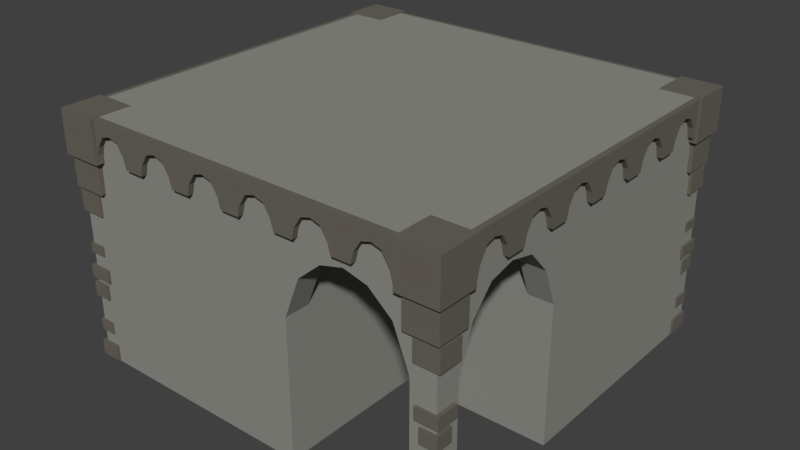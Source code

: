 # Source: inwards_door_base.blend  (saved by Blender 2.78.0; exported with 4.5.12 LTS)
import bpy
from mathutils import Matrix  # noqa: F401  (used for matrix-valued properties, if any)

bpy.ops.wm.read_factory_settings(use_empty=True)
scene = bpy.context.scene
scene.name = 'Scene'

# ---- collections
col_collection_1 = bpy.data.collections.new('Collection 1'); scene.collection.children.link(col_collection_1)

# ---- materials (node trees are filled in below, after node groups)
mat_material_002 = bpy.data.materials.new('Material.002')
mat_material_002.alpha_threshold = 0.0
mat_material_002.use_transparent_shadow = False
mat_material_002.diffuse_color = (0.1473, 0.1352, 0.1118, 1.0)
mat_material_002.roughness = 0.5
mat_material = bpy.data.materials.new('Material')
mat_material.alpha_threshold = 0.0
mat_material.use_transparent_shadow = False
mat_material.diffuse_color = (0.2774, 0.2756, 0.2491, 1.0)
mat_material.roughness = 0.5
mat_material.line_color = (0.0, 0.0, 0.0, 1.0)

# ---- material node trees

# ---- world
world_world = bpy.data.worlds.new('World'); scene.world = world_world
world_world.color = (0.05088, 0.05088, 0.05088)
world_world.use_sun_shadow = False
world_world.sun_shadow_jitter_overblur = 0.0
world_world.cycles.sampling_method = 'MANUAL'

# ---- meshes
me_cube_007 = bpy.data.meshes.new('Cube.007')
me_cube_007.from_pydata([(12.37, -16.94, -2.215), (12.37, -16.94, 1.179), (12.37, -13.71, -2.215), (12.37, -13.71, 1.179), (15.6, -16.94, -2.215), (15.6, -16.94, 1.179), (15.6, -13.71, -2.215), (15.6, -13.71, 1.179), (12.37, 12.13, -2.215), (12.37, 12.13, 1.179), (12.37, 15.35, -2.215), (12.37, 15.35, 1.179), (15.6, 12.13, -2.215), (15.6, 12.13, 1.179), (15.6, 15.35, -2.215), (15.6, 15.35, 1.179), (-16.69, 12.13, -2.215), (-16.69, 12.13, 1.179), (-16.69, 15.35, -2.215), (-16.69, 15.35, 1.179), (-13.47, 12.13, -2.215), (-13.47, 12.13, 1.179), (-13.47, 15.35, -2.215), (-13.47, 15.35, 1.179), (-16.69, -16.98, -2.215), (-16.69, -16.98, 1.179), (-16.69, -13.76, -2.215), (-16.69, -13.76, 1.179), (-13.47, -16.98, -2.215), (-13.47, -16.98, 1.179), (-13.47, -13.76, -2.215), (-13.47, -13.76, 1.179), (12.73, -16.65, -4.656), (12.73, -16.65, -2.362), (12.73, -14.0, -4.656), (12.73, -14.0, -2.362), (15.38, -16.65, -4.656), (15.38, -16.65, -2.362), (15.38, -14.0, -4.656), (15.38, -14.0, -2.362), (13.35, -16.46, -6.569), (13.35, -16.46, -4.931), (13.35, -14.49, -6.569), (13.35, -14.49, -4.931), (15.32, -16.46, -6.569), (15.32, -16.46, -4.931), (15.32, -14.49, -6.569), (15.32, -14.49, -4.931), (13.84, -16.48, -11.94), (13.84, -16.48, -10.79), (13.84, -15.1, -11.94), (13.84, -15.1, -10.79), (15.22, -16.48, -11.94), (15.22, -16.48, -10.79), (15.22, -15.1, -11.94), (15.22, -15.1, -10.79), (13.49, -16.5, -10.4), (13.49, -16.5, -9.431), (13.49, -14.7, -10.4), (13.49, -14.7, -9.431), (15.29, -16.5, -10.4), (15.29, -16.5, -9.431), (15.29, -14.7, -10.4), (15.29, -14.7, -9.431), (13.61, -16.5, -18.52), (13.61, -16.5, -17.33), (13.61, -14.7, -18.52), (13.61, -14.7, -17.33), (15.25, -16.5, -18.52), (15.25, -16.5, -17.33), (15.25, -14.7, -18.52), (15.25, -14.7, -17.33), (13.82, -16.4, -15.79), (13.82, -16.4, -15.01), (13.82, -15.01, -15.79), (13.82, -15.01, -15.01), (15.17, -16.4, -15.79), (15.17, -16.4, -15.01), (15.17, -15.01, -15.79), (15.17, -15.01, -15.01), (-13.83, 15.22, -4.656), (-13.83, 15.22, -2.362), (-13.83, 12.57, -4.656), (-13.83, 12.57, -2.362), (-16.47, 15.22, -4.656), (-16.47, 15.22, -2.362), (-16.47, 12.57, -4.656), (-16.47, 12.57, -2.362), (-14.45, 15.03, -6.569), (-14.45, 15.03, -4.931), (-14.45, 13.06, -6.569), (-14.45, 13.06, -4.931), (-16.41, 15.03, -6.569), (-16.41, 15.03, -4.931), (-16.41, 13.06, -6.569), (-16.41, 13.06, -4.931), (-14.94, 15.05, -11.94), (-14.94, 15.05, -10.79), (-14.94, 13.67, -11.94), (-14.94, 13.67, -10.79), (-16.32, 15.05, -11.94), (-16.32, 15.05, -10.79), (-16.32, 13.67, -11.94), (-16.32, 13.67, -10.79), (-14.58, 15.07, -10.4), (-14.58, 15.07, -9.431), (-14.58, 13.27, -10.4), (-14.58, 13.27, -9.431), (-16.39, 15.07, -10.4), (-16.39, 15.07, -9.431), (-16.39, 13.27, -10.4), (-16.39, 13.27, -9.431), (-14.71, 15.07, -18.52), (-14.71, 15.07, -17.33), (-14.71, 13.27, -18.52), (-14.71, 13.27, -17.33), (-16.31, 15.07, -18.52), (-16.31, 15.07, -17.33), (-16.31, 13.27, -18.52), (-16.31, 13.27, -17.33), (-14.92, 14.97, -15.79), (-14.92, 14.97, -15.01), (-14.92, 13.58, -15.79), (-14.92, 13.58, -15.01), (-16.24, 14.97, -15.79), (-16.24, 14.97, -15.01), (-16.24, 13.58, -15.79), (-16.24, 13.58, -15.01), (-13.83, -16.68, -4.656), (-13.83, -16.68, -2.362), (-13.83, -14.03, -4.656), (-13.83, -14.03, -2.362), (-16.47, -16.68, -4.656), (-16.47, -16.68, -2.362), (-16.47, -14.03, -4.656), (-16.47, -14.03, -2.362), (-14.45, -16.49, -6.569), (-14.45, -16.49, -4.931), (-14.45, -14.53, -6.569), (-14.45, -14.53, -4.931), (-16.41, -16.49, -6.569), (-16.41, -16.49, -4.931), (-16.41, -14.53, -6.569), (-16.41, -14.53, -4.931), (-14.94, -16.51, -13.45), (-14.94, -16.51, -12.3), (-14.94, -15.13, -13.45), (-14.94, -15.13, -12.3), (-16.32, -16.51, -13.45), (-16.32, -16.51, -12.3), (-16.32, -15.13, -13.45), (-16.32, -15.13, -12.3), (-14.58, -16.54, -11.91), (-14.58, -16.54, -10.94), (-14.58, -14.73, -11.91), (-14.58, -14.73, -10.94), (-16.39, -16.54, -11.91), (-16.39, -16.54, -10.94), (-16.39, -14.73, -11.91), (-16.39, -14.73, -10.94), (-14.71, -16.54, -18.52), (-14.71, -16.54, -17.33), (-14.71, -14.73, -18.52), (-14.71, -14.73, -17.33), (-16.31, -16.54, -18.52), (-16.31, -16.54, -17.33), (-16.31, -14.73, -18.52), (-16.31, -14.73, -17.33), (-14.92, -16.43, -9.885), (-14.92, -16.43, -9.109), (-14.92, -15.04, -9.885), (-14.92, -15.04, -9.109), (-16.24, -16.43, -9.885), (-16.24, -16.43, -9.109), (-16.24, -15.04, -9.885), (-16.24, -15.04, -9.109), (-15.0, -16.43, -16.41), (-15.0, -16.43, -15.48), (-15.0, -15.01, -16.41), (-15.0, -15.01, -15.48), (-16.26, -16.43, -16.41), (-16.26, -16.43, -15.48), (-16.26, -15.01, -16.41), (-16.26, -15.01, -15.48), (12.66, 15.11, -4.656), (12.66, 15.11, -2.362), (12.66, 12.46, -4.656), (12.66, 12.46, -2.362), (15.31, 15.11, -4.656), (15.31, 15.11, -2.362), (15.31, 12.46, -4.656), (15.31, 12.46, -2.362), (13.28, 14.92, -6.569), (13.28, 14.92, -4.931), (13.28, 12.95, -6.569), (13.28, 12.95, -4.931), (15.25, 14.92, -6.569), (15.25, 14.92, -4.931), (15.25, 12.95, -6.569), (15.25, 12.95, -4.931), (13.78, 14.93, -13.45), (13.78, 14.93, -12.3), (13.78, 13.56, -13.45), (13.78, 13.56, -12.3), (15.15, 14.93, -13.45), (15.15, 14.93, -12.3), (15.15, 13.56, -13.45), (15.15, 13.56, -12.3), (13.42, 14.96, -11.91), (13.42, 14.96, -10.94), (13.42, 13.15, -11.91), (13.42, 13.15, -10.94), (15.22, 14.96, -11.91), (15.22, 14.96, -10.94), (15.22, 13.15, -11.91), (15.22, 13.15, -10.94), (13.54, 14.96, -18.52), (13.54, 14.96, -17.33), (13.54, 13.15, -18.52), (13.54, 13.15, -17.33), (15.15, 14.96, -18.52), (15.15, 14.96, -17.33), (15.15, 13.15, -18.52), (15.15, 13.15, -17.33), (13.75, 14.86, -9.885), (13.75, 14.86, -9.109), (13.75, 13.46, -9.885), (13.75, 13.46, -9.109), (15.08, 14.86, -9.885), (15.08, 14.86, -9.109), (15.08, 13.46, -9.885), (15.08, 13.46, -9.109), (13.84, 14.85, -16.41), (13.84, 14.85, -15.48), (13.84, 13.43, -16.41), (13.84, 13.43, -15.48), (15.1, 14.85, -16.41), (15.1, 14.85, -15.48), (15.1, 13.43, -16.41), (15.1, 13.43, -15.48)], [], [(0, 1, 3, 2), (2, 3, 7, 6), (6, 7, 5, 4), (4, 5, 1, 0), (2, 6, 4, 0), (7, 3, 1, 5), (8, 9, 11, 10), (10, 11, 15, 14), (14, 15, 13, 12), (12, 13, 9, 8), (10, 14, 12, 8), (15, 11, 9, 13), (16, 17, 19, 18), (18, 19, 23, 22), (22, 23, 21, 20), (20, 21, 17, 16), (18, 22, 20, 16), (23, 19, 17, 21), (24, 25, 27, 26), (26, 27, 31, 30), (30, 31, 29, 28), (28, 29, 25, 24), (26, 30, 28, 24), (31, 27, 25, 29), (32, 33, 35, 34), (34, 35, 39, 38), (38, 39, 37, 36), (36, 37, 33, 32), (34, 38, 36, 32), (39, 35, 33, 37), (40, 41, 43, 42), (42, 43, 47, 46), (46, 47, 45, 44), (44, 45, 41, 40), (42, 46, 44, 40), (47, 43, 41, 45), (48, 49, 51, 50), (50, 51, 55, 54), (54, 55, 53, 52), (52, 53, 49, 48), (50, 54, 52, 48), (55, 51, 49, 53), (56, 57, 59, 58), (58, 59, 63, 62), (62, 63, 61, 60), (60, 61, 57, 56), (58, 62, 60, 56), (63, 59, 57, 61), (64, 65, 67, 66), (66, 67, 71, 70), (70, 71, 69, 68), (68, 69, 65, 64), (66, 70, 68, 64), (71, 67, 65, 69), (72, 73, 75, 74), (74, 75, 79, 78), (78, 79, 77, 76), (76, 77, 73, 72), (74, 78, 76, 72), (79, 75, 73, 77), (80, 81, 83, 82), (82, 83, 87, 86), (86, 87, 85, 84), (84, 85, 81, 80), (82, 86, 84, 80), (87, 83, 81, 85), (88, 89, 91, 90), (90, 91, 95, 94), (94, 95, 93, 92), (92, 93, 89, 88), (90, 94, 92, 88), (95, 91, 89, 93), (96, 97, 99, 98), (98, 99, 103, 102), (102, 103, 101, 100), (100, 101, 97, 96), (98, 102, 100, 96), (103, 99, 97, 101), (104, 105, 107, 106), (106, 107, 111, 110), (110, 111, 109, 108), (108, 109, 105, 104), (106, 110, 108, 104), (111, 107, 105, 109), (112, 113, 115, 114), (114, 115, 119, 118), (118, 119, 117, 116), (116, 117, 113, 112), (114, 118, 116, 112), (119, 115, 113, 117), (120, 121, 123, 122), (122, 123, 127, 126), (126, 127, 125, 124), (124, 125, 121, 120), (122, 126, 124, 120), (127, 123, 121, 125), (128, 130, 131, 129), (130, 134, 135, 131), (134, 132, 133, 135), (132, 128, 129, 133), (130, 128, 132, 134), (135, 133, 129, 131), (136, 138, 139, 137), (138, 142, 143, 139), (142, 140, 141, 143), (140, 136, 137, 141), (138, 136, 140, 142), (143, 141, 137, 139), (144, 146, 147, 145), (146, 150, 151, 147), (150, 148, 149, 151), (148, 144, 145, 149), (146, 144, 148, 150), (151, 149, 145, 147), (152, 154, 155, 153), (154, 158, 159, 155), (158, 156, 157, 159), (156, 152, 153, 157), (154, 152, 156, 158), (159, 157, 153, 155), (160, 162, 163, 161), (162, 166, 167, 163), (166, 164, 165, 167), (164, 160, 161, 165), (162, 160, 164, 166), (167, 165, 161, 163), (168, 170, 171, 169), (170, 174, 175, 171), (174, 172, 173, 175), (172, 168, 169, 173), (170, 168, 172, 174), (175, 173, 169, 171), (176, 178, 179, 177), (178, 182, 183, 179), (182, 180, 181, 183), (180, 176, 177, 181), (178, 176, 180, 182), (183, 181, 177, 179), (184, 186, 187, 185), (186, 190, 191, 187), (190, 188, 189, 191), (188, 184, 185, 189), (186, 184, 188, 190), (191, 189, 185, 187), (192, 194, 195, 193), (194, 198, 199, 195), (198, 196, 197, 199), (196, 192, 193, 197), (194, 192, 196, 198), (199, 197, 193, 195), (200, 202, 203, 201), (202, 206, 207, 203), (206, 204, 205, 207), (204, 200, 201, 205), (202, 200, 204, 206), (207, 205, 201, 203), (208, 210, 211, 209), (210, 214, 215, 211), (214, 212, 213, 215), (212, 208, 209, 213), (210, 208, 212, 214), (215, 213, 209, 211), (216, 218, 219, 217), (218, 222, 223, 219), (222, 220, 221, 223), (220, 216, 217, 221), (218, 216, 220, 222), (223, 221, 217, 219), (224, 226, 227, 225), (226, 230, 231, 227), (230, 228, 229, 231), (228, 224, 225, 229), (226, 224, 228, 230), (231, 229, 225, 227), (232, 234, 235, 233), (234, 238, 239, 235), (238, 236, 237, 239), (236, 232, 233, 237), (234, 232, 236, 238), (239, 237, 233, 235)])
me_cube_007.materials.append(mat_material_002)
me_cube_007.use_remesh_preserve_volume = False
me_cube_007.use_remesh_preserve_attributes = False
me_cube_007.use_mirror_vertex_groups = False
me_cube_007.update()
me_cube_006 = bpy.data.meshes.new('Cube.006')
me_cube_006.from_pydata([(1.61, -0.3221, 0.5563), (1.61, -0.3221, 0.6563), (1.656, -0.3221, 0.5563), (1.656, -0.3221, 0.6563), (1.61, -0.4026, 0.5321), (1.61, -0.4861, 0.3464), (1.61, 0.004608, 0.3464), (1.656, -0.4861, 0.3464), (1.656, -0.4026, 0.5321), (1.61, 0.08806, 0.5321), (1.61, -0.4625, 0.4393), (1.656, -0.4625, 0.4393), (1.656, -0.3231, 0.6563), (1.656, -0.3231, 0.5563), (1.61, -0.3231, 0.6563), (1.61, -0.3231, 0.5563), (1.656, 0.1686, 0.6563), (1.656, -1.304, 0.5563), (1.61, -0.1591, 0.3464), (1.61, -0.2426, 0.5321), (1.61, -1.304, 0.5563), (1.656, 0.1686, 0.5563), (1.656, -0.2426, 0.5321), (1.656, -0.1591, 0.3464), (1.61, 0.1686, 0.6563), (1.61, 0.1686, 0.5563), (1.61, -0.1827, 0.4393), (1.656, -0.1827, 0.4393), (1.656, -1.304, 0.6563), (1.656, 0.004608, 0.3464), (1.656, 0.08806, 0.5321), (1.61, -1.304, 0.6563), (1.61, 0.02817, 0.4393), (1.656, 0.02817, 0.4393), (1.656, 0.1676, 0.6563), (1.656, 0.1676, 0.5563), (1.61, 0.1676, 0.6563), (1.61, 0.1676, 0.5563), (1.61, 0.3316, 0.3464), (1.61, 0.2482, 0.5321), (1.656, 0.2482, 0.5321), (1.656, 0.3316, 0.3464), (1.61, 0.308, 0.4393), (1.656, 0.308, 0.4393), (1.61, -1.384, 0.5321), (1.61, -1.468, 0.3464), (1.61, -1.55, 0.3464), (1.61, -1.55, 0.6563), (1.61, -0.977, 0.3464), (1.656, -1.55, 0.3464), (1.656, -1.468, 0.3464), (1.656, -1.384, 0.5321), (1.656, -1.55, 0.6563), (1.61, -0.8935, 0.5321), (1.61, -1.444, 0.4393), (1.656, -1.444, 0.4393), (1.656, -1.305, 0.6563), (1.656, -1.305, 0.5563), (1.61, -1.305, 0.6563), (1.61, -1.305, 0.5563), (1.656, -0.813, 0.6563), (1.61, -1.141, 0.3464), (1.61, -1.224, 0.5321), (1.656, -0.813, 0.5563), (1.656, -1.224, 0.5321), (1.656, -1.141, 0.3464), (1.61, -0.813, 0.6563), (1.61, -0.813, 0.5563), (1.61, -1.164, 0.4393), (1.656, -1.164, 0.4393), (1.656, -0.977, 0.3464), (1.656, -0.8935, 0.5321), (1.61, -0.9534, 0.4393), (1.656, -0.9534, 0.4393), (1.656, -0.814, 0.6563), (1.656, -0.814, 0.5563), (1.61, -0.814, 0.6563), (1.61, -0.814, 0.5563), (1.61, -0.65, 0.3464), (1.61, -0.7334, 0.5321), (1.656, -0.7334, 0.5321), (1.656, -0.65, 0.3464), (1.61, -0.6736, 0.4393), (1.656, -0.6736, 0.4393), (1.61, 1.395, 0.3464), (1.61, 1.395, 0.6563), (1.656, 1.395, 0.3464), (1.656, 1.395, 0.6563), (1.656, 0.6594, 0.5563), (1.61, 0.6594, 0.5563), (1.656, 0.6594, 0.6563), (1.61, 0.6594, 0.6563), (1.61, 0.5789, 0.5321), (1.61, 0.4954, 0.3464), (1.61, 0.9861, 0.3464), (1.656, 0.4954, 0.3464), (1.656, 0.5789, 0.5321), (1.61, 1.07, 0.5321), (1.61, 0.519, 0.4393), (1.656, 0.519, 0.4393), (1.656, 0.6584, 0.6563), (1.656, 0.6584, 0.5563), (1.61, 0.6584, 0.6563), (1.61, 0.6584, 0.5563), (1.656, 1.15, 0.6563), (1.61, 0.8224, 0.3464), (1.61, 0.739, 0.5321), (1.656, 1.15, 0.5563), (1.656, 0.739, 0.5321), (1.656, 0.8224, 0.3464), (1.61, 1.15, 0.6563), (1.61, 1.15, 0.5563), (1.61, 0.7989, 0.4393), (1.656, 0.7989, 0.4393), (1.656, 0.9861, 0.3464), (1.656, 1.07, 0.5321), (1.61, 1.01, 0.4393), (1.656, 1.01, 0.4393), (1.656, 1.149, 0.6563), (1.656, 1.149, 0.5563), (1.61, 1.149, 0.6563), (1.61, 1.149, 0.5563), (1.61, 1.313, 0.3464), (1.61, 1.23, 0.5321), (1.656, 1.23, 0.5321), (1.656, 1.313, 0.3464), (1.61, 1.29, 0.4393), (1.656, 1.29, 0.4393), (0.1912, 1.581, 0.5563), (0.1912, 1.581, 0.6563), (0.1912, 1.634, 0.5563), (0.1912, 1.634, 0.6563), (0.2704, 1.581, 0.5321), (0.3524, 1.581, 0.3464), (-0.13, 1.581, 0.3464), (0.3524, 1.634, 0.3464), (0.2704, 1.634, 0.5321), (-0.212, 1.581, 0.5321), (0.3293, 1.581, 0.4393), (0.3293, 1.634, 0.4393), (0.1922, 1.634, 0.6563), (0.1922, 1.634, 0.5563), (0.1922, 1.581, 0.6563), (0.1922, 1.581, 0.5563), (-0.2913, 1.634, 0.6563), (1.156, 1.634, 0.5563), (0.03095, 1.581, 0.3464), (0.113, 1.581, 0.5321), (1.156, 1.581, 0.5563), (-0.2913, 1.634, 0.5563), (0.113, 1.634, 0.5321), (0.03095, 1.634, 0.3464), (-0.2913, 1.581, 0.6563), (-0.2913, 1.581, 0.5563), (0.05411, 1.581, 0.4393), (0.05411, 1.634, 0.4393), (1.156, 1.634, 0.6563), (-0.13, 1.634, 0.3464), (-0.212, 1.634, 0.5321), (1.156, 1.581, 0.6563), (-0.1532, 1.581, 0.4393), (-0.1532, 1.634, 0.4393), (-0.2902, 1.634, 0.6563), (-0.2902, 1.634, 0.5563), (-0.2902, 1.581, 0.6563), (-0.2902, 1.581, 0.5563), (-0.4515, 1.581, 0.3464), (-0.3694, 1.581, 0.5321), (-0.3694, 1.634, 0.5321), (-0.4515, 1.634, 0.3464), (-0.4283, 1.581, 0.4393), (-0.4283, 1.634, 0.4393), (1.235, 1.581, 0.5321), (1.317, 1.581, 0.3464), (1.398, 1.581, 0.3464), (1.398, 1.581, 0.6563), (0.835, 1.581, 0.3464), (1.398, 1.634, 0.3464), (1.317, 1.634, 0.3464), (1.235, 1.634, 0.5321), (1.398, 1.634, 0.6563), (0.753, 1.581, 0.5321), (1.294, 1.581, 0.4393), (1.294, 1.634, 0.4393), (1.157, 1.634, 0.6563), (1.157, 1.634, 0.5563), (1.157, 1.581, 0.6563), (1.157, 1.581, 0.5563), (0.6738, 1.634, 0.6563), (0.996, 1.581, 0.3464), (1.078, 1.581, 0.5321), (0.6738, 1.634, 0.5563), (1.078, 1.634, 0.5321), (0.996, 1.634, 0.3464), (0.6738, 1.581, 0.6563), (0.6738, 1.581, 0.5563), (1.019, 1.581, 0.4393), (1.019, 1.634, 0.4393), (0.835, 1.634, 0.3464), (0.753, 1.634, 0.5321), (0.8119, 1.581, 0.4393), (0.8119, 1.634, 0.4393), (0.6748, 1.634, 0.6563), (0.6748, 1.634, 0.5563), (0.6748, 1.581, 0.6563), (0.6748, 1.581, 0.5563), (0.5136, 1.581, 0.3464), (0.5956, 1.581, 0.5321), (0.5956, 1.634, 0.5321), (0.5136, 1.634, 0.3464), (0.5367, 1.581, 0.4393), (0.5367, 1.634, 0.4393), (-1.497, 1.581, 0.3464), (-1.497, 1.581, 0.6563), (-1.497, 1.634, 0.3464), (-1.497, 1.634, 0.6563), (-0.7738, 1.634, 0.5563), (-0.7738, 1.581, 0.5563), (-0.7738, 1.634, 0.6563), (-0.7738, 1.581, 0.6563), (-0.6946, 1.581, 0.5321), (-0.6125, 1.581, 0.3464), (-1.095, 1.581, 0.3464), (-0.6125, 1.634, 0.3464), (-0.6946, 1.634, 0.5321), (-1.177, 1.581, 0.5321), (-0.6357, 1.581, 0.4393), (-0.6357, 1.634, 0.4393), (-0.7728, 1.634, 0.6563), (-0.7728, 1.634, 0.5563), (-0.7728, 1.581, 0.6563), (-0.7728, 1.581, 0.5563), (-1.256, 1.634, 0.6563), (-0.934, 1.581, 0.3464), (-0.852, 1.581, 0.5321), (-1.256, 1.634, 0.5563), (-0.852, 1.634, 0.5321), (-0.934, 1.634, 0.3464), (-1.256, 1.581, 0.6563), (-1.256, 1.581, 0.5563), (-0.9109, 1.581, 0.4393), (-0.9109, 1.634, 0.4393), (-1.095, 1.634, 0.3464), (-1.177, 1.634, 0.5321), (-1.118, 1.581, 0.4393), (-1.118, 1.634, 0.4393), (-1.255, 1.634, 0.6563), (-1.255, 1.634, 0.5563), (-1.255, 1.581, 0.6563), (-1.255, 1.581, 0.5563), (-1.416, 1.581, 0.3464), (-1.334, 1.581, 0.5321), (-1.334, 1.634, 0.5321), (-1.416, 1.634, 0.3464), (-1.393, 1.581, 0.4393), (-1.393, 1.634, 0.4393), (-1.735, 0.1682, 0.5563), (-1.735, 0.1682, 0.6563), (-1.789, 0.1682, 0.5563), (-1.789, 0.1682, 0.6563), (-1.735, 0.2487, 0.5321), (-1.735, 0.3322, 0.3464), (-1.735, -0.1585, 0.3464), (-1.789, 0.3322, 0.3464), (-1.789, 0.2487, 0.5321), (-1.735, -0.242, 0.5321), (-1.735, 0.3086, 0.4393), (-1.789, 0.3086, 0.4393), (-1.789, 0.1692, 0.6563), (-1.789, 0.1692, 0.5563), (-1.735, 0.1692, 0.6563), (-1.735, 0.1692, 0.5563), (-1.789, -0.3225, 0.6563), (-1.789, 1.15, 0.5563), (-1.735, 0.005179, 0.3464), (-1.735, 0.08864, 0.5321), (-1.735, 1.15, 0.5563), (-1.789, -0.3225, 0.5563), (-1.789, 0.08864, 0.5321), (-1.789, 0.005179, 0.3464), (-1.735, -0.3225, 0.6563), (-1.735, -0.3225, 0.5563), (-1.735, 0.02874, 0.4393), (-1.789, 0.02874, 0.4393), (-1.789, 1.15, 0.6563), (-1.789, -0.1585, 0.3464), (-1.789, -0.242, 0.5321), (-1.735, 1.15, 0.6563), (-1.735, -0.1821, 0.4393), (-1.789, -0.1821, 0.4393), (-1.789, -0.3215, 0.6563), (-1.789, -0.3215, 0.5563), (-1.735, -0.3215, 0.6563), (-1.735, -0.3215, 0.5563), (-1.735, -0.4855, 0.3464), (-1.735, -0.4021, 0.5321), (-1.789, -0.4021, 0.5321), (-1.789, -0.4855, 0.3464), (-1.735, -0.462, 0.4393), (-1.789, -0.462, 0.4393), (-1.735, 1.23, 0.5321), (-1.735, 1.314, 0.3464), (-1.735, 1.396, 0.3464), (-1.735, 1.396, 0.6563), (-1.735, 0.8231, 0.3464), (-1.789, 1.396, 0.3464), (-1.789, 1.314, 0.3464), (-1.789, 1.23, 0.5321), (-1.789, 1.396, 0.6563), (-1.735, 0.7396, 0.5321), (-1.735, 1.29, 0.4393), (-1.789, 1.29, 0.4393), (-1.789, 1.151, 0.6563), (-1.789, 1.151, 0.5563), (-1.735, 1.151, 0.6563), (-1.735, 1.151, 0.5563), (-1.789, 0.6591, 0.6563), (-1.735, 0.9868, 0.3464), (-1.735, 1.07, 0.5321), (-1.789, 0.6591, 0.5563), (-1.789, 1.07, 0.5321), (-1.789, 0.9868, 0.3464), (-1.735, 0.6591, 0.6563), (-1.735, 0.6591, 0.5563), (-1.735, 1.01, 0.4393), (-1.789, 1.01, 0.4393), (-1.789, 0.8231, 0.3464), (-1.789, 0.7396, 0.5321), (-1.735, 0.7995, 0.4393), (-1.789, 0.7995, 0.4393), (-1.789, 0.6601, 0.6563), (-1.789, 0.6601, 0.5563), (-1.735, 0.6601, 0.6563), (-1.735, 0.6601, 0.5563), (-1.735, 0.4961, 0.3464), (-1.735, 0.5795, 0.5321), (-1.789, 0.5795, 0.5321), (-1.789, 0.4961, 0.3464), (-1.735, 0.5196, 0.4393), (-1.789, 0.5196, 0.4393), (-1.735, -1.549, 0.3464), (-1.735, -1.549, 0.6563), (-1.789, -1.549, 0.3464), (-1.789, -1.549, 0.6563), (-1.789, -0.8134, 0.5563), (-1.735, -0.8134, 0.5563), (-1.789, -0.8134, 0.6563), (-1.735, -0.8134, 0.6563), (-1.735, -0.7328, 0.5321), (-1.735, -0.6493, 0.3464), (-1.735, -1.14, 0.3464), (-1.789, -0.6493, 0.3464), (-1.789, -0.7328, 0.5321), (-1.735, -1.224, 0.5321), (-1.735, -0.6729, 0.4393), (-1.789, -0.6729, 0.4393), (-1.789, -0.8123, 0.6563), (-1.789, -0.8123, 0.5563), (-1.735, -0.8123, 0.6563), (-1.735, -0.8123, 0.5563), (-1.789, -1.304, 0.6563), (-1.735, -0.9763, 0.3464), (-1.735, -0.8929, 0.5321), (-1.789, -1.304, 0.5563), (-1.789, -0.8929, 0.5321), (-1.789, -0.9763, 0.3464), (-1.735, -1.304, 0.6563), (-1.735, -1.304, 0.5563), (-1.735, -0.9528, 0.4393), (-1.789, -0.9528, 0.4393), (-1.789, -1.14, 0.3464), (-1.789, -1.224, 0.5321), (-1.735, -1.164, 0.4393), (-1.789, -1.164, 0.4393), (-1.789, -1.303, 0.6563), (-1.789, -1.303, 0.5563), (-1.735, -1.303, 0.6563), (-1.735, -1.303, 0.5563), (-1.735, -1.467, 0.3464), (-1.735, -1.384, 0.5321), (-1.789, -1.384, 0.5321), (-1.789, -1.467, 0.3464), (-1.735, -1.443, 0.4393), (-1.789, -1.443, 0.4393), (-0.3036, -1.756, 0.5563), (-0.3036, -1.756, 0.6563), (-0.3036, -1.819, 0.5563), (-0.3036, -1.819, 0.6563), (-0.3828, -1.756, 0.5321), (-0.4648, -1.756, 0.3464), (0.01758, -1.756, 0.3464), (-0.4648, -1.819, 0.3464), (-0.3828, -1.819, 0.5321), (0.09963, -1.756, 0.5321), (-0.4417, -1.756, 0.4393), (-0.4417, -1.819, 0.4393), (-0.3046, -1.819, 0.6563), (-0.3046, -1.819, 0.5563), (-0.3046, -1.756, 0.6563), (-0.3046, -1.756, 0.5563), (0.1788, -1.819, 0.6563), (-1.269, -1.819, 0.5563), (-0.1434, -1.756, 0.3464), (-0.2254, -1.756, 0.5321), (-1.269, -1.756, 0.5563), (0.1788, -1.819, 0.5563), (-0.2254, -1.819, 0.5321), (-0.1434, -1.819, 0.3464), (0.1788, -1.756, 0.6563), (0.1788, -1.756, 0.5563), (-0.1665, -1.756, 0.4393), (-0.1665, -1.819, 0.4393), (-1.269, -1.819, 0.6563), (0.01758, -1.819, 0.3464), (0.09963, -1.819, 0.5321), (-1.269, -1.756, 0.6563), (0.04075, -1.756, 0.4393), (0.04075, -1.819, 0.4393), (0.1778, -1.819, 0.6563), (0.1778, -1.819, 0.5563), (0.1778, -1.756, 0.6563), (0.1778, -1.756, 0.5563), (0.3391, -1.756, 0.3464), (0.257, -1.756, 0.5321), (0.257, -1.819, 0.5321), (0.3391, -1.819, 0.3464), (0.3159, -1.756, 0.4393), (0.3159, -1.819, 0.4393), (-1.348, -1.756, 0.5321), (-1.43, -1.756, 0.3464), (-1.511, -1.756, 0.3464), (-1.511, -1.756, 0.6563), (-0.9475, -1.756, 0.3464), (-1.511, -1.819, 0.3464), (-1.43, -1.819, 0.3464), (-1.348, -1.819, 0.5321), (-1.511, -1.819, 0.6563), (-0.8654, -1.756, 0.5321), (-1.407, -1.756, 0.4393), (-1.407, -1.819, 0.4393), (-1.27, -1.819, 0.6563), (-1.27, -1.819, 0.5563), (-1.27, -1.756, 0.6563), (-1.27, -1.756, 0.5563), (-0.7862, -1.819, 0.6563), (-1.108, -1.756, 0.3464), (-1.19, -1.756, 0.5321), (-0.7862, -1.819, 0.5563), (-1.19, -1.819, 0.5321), (-1.108, -1.819, 0.3464), (-0.7862, -1.756, 0.6563), (-0.7862, -1.756, 0.5563), (-1.132, -1.756, 0.4393), (-1.132, -1.819, 0.4393), (-0.9475, -1.819, 0.3464), (-0.8654, -1.819, 0.5321), (-0.9243, -1.756, 0.4393), (-0.9243, -1.819, 0.4393), (-0.7872, -1.819, 0.6563), (-0.7872, -1.819, 0.5563), (-0.7872, -1.756, 0.6563), (-0.7872, -1.756, 0.5563), (-0.626, -1.756, 0.3464), (-0.708, -1.756, 0.5321), (-0.708, -1.819, 0.5321), (-0.626, -1.819, 0.3464), (-0.6491, -1.756, 0.4393), (-0.6491, -1.819, 0.4393), (1.385, -1.756, 0.3464), (1.385, -1.756, 0.6563), (1.385, -1.819, 0.3464), (1.385, -1.819, 0.6563), (0.6614, -1.819, 0.5563), (0.6614, -1.756, 0.5563), (0.6614, -1.819, 0.6563), (0.6614, -1.756, 0.6563), (0.5822, -1.756, 0.5321), (0.5001, -1.756, 0.3464), (0.9826, -1.756, 0.3464), (0.5001, -1.819, 0.3464), (0.5822, -1.819, 0.5321), (1.065, -1.756, 0.5321), (0.5233, -1.756, 0.4393), (0.5233, -1.819, 0.4393), (0.6604, -1.819, 0.6563), (0.6604, -1.819, 0.5563), (0.6604, -1.756, 0.6563), (0.6604, -1.756, 0.5563), (1.144, -1.819, 0.6563), (0.8216, -1.756, 0.3464), (0.7396, -1.756, 0.5321), (1.144, -1.819, 0.5563), (0.7396, -1.819, 0.5321), (0.8216, -1.819, 0.3464), (1.144, -1.756, 0.6563), (1.144, -1.756, 0.5563), (0.7984, -1.756, 0.4393), (0.7984, -1.819, 0.4393), (0.9826, -1.819, 0.3464), (1.065, -1.819, 0.5321), (1.006, -1.756, 0.4393), (1.006, -1.819, 0.4393), (1.143, -1.819, 0.6563), (1.143, -1.819, 0.5563), (1.143, -1.756, 0.6563), (1.143, -1.756, 0.5563), (1.304, -1.756, 0.3464), (1.222, -1.756, 0.5321), (1.222, -1.819, 0.5321), (1.304, -1.819, 0.3464), (1.281, -1.756, 0.4393), (1.281, -1.819, 0.4393)], [], [(304, 326, 321, 317), (25, 21, 30, 9), (0, 2, 8, 4), (10, 11, 7, 5), (32, 33, 29, 6), (3, 74, 75, 80, 83, 81, 7, 11, 8, 2), (4, 8, 11, 10), (19, 22, 13, 15), (488, 484, 485, 492, 497, 493, 498, 501, 499, 491), (26, 27, 22, 19), (18, 23, 27, 26), (9, 30, 33, 32), (39, 40, 35, 37), (42, 43, 40, 39), (38, 41, 43, 42), (31, 47, 52, 28), (67, 63, 71, 53), (20, 17, 51, 44), (54, 55, 50, 45), (45, 50, 49, 46), (72, 73, 70, 48), (52, 49, 50, 55, 51, 17, 28), (44, 51, 55, 54), (62, 64, 57, 59), (58, 56, 60, 66), (68, 69, 64, 62), (440, 441, 448, 453, 449, 454, 457, 455, 447, 444), (61, 65, 69, 68), (134, 157, 151, 146), (60, 56, 57, 64, 69, 65, 70, 73, 71, 63), (53, 71, 73, 72), (79, 80, 75, 77), (82, 83, 80, 79), (78, 81, 83, 82), (360, 356, 357, 364, 369, 365, 370, 373, 371, 363), (213, 248, 246, 215), (111, 107, 115, 97), (89, 88, 96, 92), (98, 99, 95, 93), (116, 117, 114, 94), (135, 209, 206, 133), (92, 96, 99, 98), (100, 101, 108, 113, 109, 114, 117, 115, 107, 104), (106, 108, 101, 103), (110, 102, 100, 104), (6, 29, 23, 18), (112, 113, 108, 106), (105, 109, 113, 112), (396, 397, 406, 411, 407, 413, 417, 414, 405, 400), (97, 115, 117, 116), (118, 119, 124, 127, 125, 86, 87), (123, 124, 119, 121), (390, 413, 407, 402), (84, 86, 125, 122), (126, 127, 124, 123), (122, 125, 127, 126), (153, 149, 158, 137), (128, 130, 136, 132), (138, 139, 135, 133), (160, 161, 157, 134), (132, 136, 139, 138), (147, 150, 141, 143), (152, 142, 140, 144), (154, 155, 150, 147), (308, 305, 306, 311, 307, 273, 284), (146, 151, 155, 154), (12, 13, 22, 27, 23, 29, 33, 30, 21, 16), (350, 370, 365, 361), (137, 158, 161, 160), (48, 70, 65, 61), (167, 168, 163, 165), (218, 162, 163, 168, 171, 169, 223, 227, 224, 216), (140, 141, 150, 155, 151, 157, 161, 158, 149, 144), (349, 351, 297, 294), (170, 171, 168, 167), (166, 169, 171, 170), (93, 95, 41, 38), (314, 312, 316, 322), (195, 191, 199, 181), (148, 145, 179, 172), (182, 183, 178, 173), (173, 178, 177, 174), (200, 201, 198, 176), (164, 162, 218, 219), (156, 180, 177, 178, 183, 179, 145), (172, 179, 183, 182), (190, 192, 185, 187), (186, 184, 188, 194), (263, 337, 334, 261), (196, 197, 192, 190), (189, 193, 197, 196), (94, 114, 109, 105), (184, 185, 192, 197, 193, 198, 201, 199, 191, 188), (181, 199, 201, 200), (207, 208, 203, 205), (376, 374, 343, 341), (412, 436, 433, 434, 439, 435, 401), (129, 204, 202, 131), (210, 211, 208, 207), (206, 209, 211, 210), (239, 235, 243, 225), (217, 216, 224, 220), (226, 227, 223, 221), (244, 245, 242, 222), (220, 224, 227, 226), (234, 236, 229, 231), (238, 230, 228, 232), (240, 241, 236, 234), (233, 237, 241, 240), (280, 270, 268, 272), (316, 312, 313, 320, 325, 321, 326, 329, 327, 319), (225, 243, 245, 244), (251, 252, 247, 249), (257, 332, 330, 259), (212, 214, 253, 250), (254, 255, 252, 251), (246, 247, 252, 255, 253, 214, 215), (250, 253, 255, 254), (281, 277, 286, 265), (256, 258, 264, 260), (266, 267, 263, 261), (288, 289, 285, 262), (260, 264, 267, 266), (275, 278, 269, 271), (268, 269, 278, 283, 279, 285, 289, 286, 277, 272), (282, 283, 278, 275), (228, 229, 236, 241, 237, 242, 245, 243, 235, 232), (274, 279, 283, 282), (265, 286, 289, 288), (295, 296, 291, 293), (259, 330, 331, 336, 339, 337, 263, 267, 264, 258), (347, 292, 290, 346), (420, 418, 474, 475), (298, 299, 296, 295), (294, 297, 299, 298), (323, 319, 327, 309), (276, 273, 307, 300), (310, 311, 306, 301), (301, 306, 305, 302), (328, 329, 326, 304), (300, 307, 311, 310), (318, 320, 313, 315), (477, 479, 425, 422), (287, 303, 308, 284), (324, 325, 320, 318), (317, 321, 325, 324), (309, 327, 329, 328), (335, 336, 331, 333), (221, 223, 169, 166), (502, 503, 508, 511, 509, 470, 471), (338, 339, 336, 335), (159, 175, 180, 156), (76, 74, 3, 1), (334, 337, 339, 338), (131, 202, 203, 208, 211, 209, 135, 139, 136, 130), (367, 363, 371, 353), (345, 344, 352, 348), (354, 355, 351, 349), (372, 373, 370, 350), (290, 291, 296, 299, 297, 351, 355, 352, 344, 346), (348, 352, 355, 354), (362, 364, 357, 359), (366, 358, 356, 360), (418, 419, 424, 427, 425, 479, 483, 480, 472, 474), (368, 369, 364, 362), (391, 465, 462, 389), (91, 36, 34, 90), (361, 365, 369, 368), (353, 371, 373, 372), (374, 375, 380, 383, 381, 342, 343), (379, 380, 375, 377), (340, 342, 381, 378), (382, 383, 380, 379), (85, 120, 118, 87), (378, 381, 383, 382), (7, 81, 78, 5), (409, 405, 414, 393), (384, 386, 392, 388), (394, 395, 391, 389), (176, 198, 193, 189), (416, 417, 413, 390), (387, 458, 459, 464, 467, 465, 391, 395, 392, 386), (388, 392, 395, 394), (403, 406, 397, 399), (398, 396, 400, 408), (24, 14, 12, 16), (410, 411, 406, 403), (402, 407, 411, 410), (393, 414, 417, 416), (423, 424, 419, 421), (426, 427, 424, 423), (422, 425, 427, 426), (415, 431, 436, 412), (451, 447, 455, 437), (404, 401, 435, 428), (438, 439, 434, 429), (429, 434, 433, 430), (456, 457, 454, 432), (34, 35, 40, 43, 41, 95, 99, 96, 88, 90), (428, 435, 439, 438), (446, 448, 441, 443), (450, 442, 440, 444), (452, 453, 448, 446), (445, 449, 453, 452), (437, 455, 457, 456), (463, 464, 459, 461), (432, 454, 449, 445), (385, 460, 458, 387), (466, 467, 464, 463), (462, 465, 467, 466), (495, 491, 499, 481), (473, 472, 480, 476), (482, 483, 479, 477), (500, 501, 498, 478), (262, 285, 279, 274), (476, 480, 483, 482), (490, 492, 485, 487), (486, 484, 488, 494), (496, 497, 492, 490), (222, 242, 237, 233), (489, 493, 497, 496), (481, 499, 501, 500), (507, 508, 503, 505), (469, 504, 502, 471), (468, 470, 509, 506), (510, 511, 508, 507), (506, 509, 511, 510), (478, 498, 493, 489)])
me_cube_006.materials.append(mat_material_002)
me_cube_006.use_remesh_preserve_volume = False
me_cube_006.use_remesh_preserve_attributes = False
me_cube_006.use_mirror_vertex_groups = False
me_cube_006.update()
me_cube_001 = bpy.data.meshes.new('Cube.001')
me_cube_001.from_pydata([(-1.742, -1.762, -0.9317), (-1.742, -1.762, 1.208), (-1.742, 1.599, -0.9317), (-1.742, 1.599, 1.208), (1.619, -1.762, -0.9317), (1.619, -1.762, 1.208), (1.619, 1.599, -0.9317), (1.619, 1.599, 1.208), (1.619, -1.546, -0.9317), (1.619, -0.492, -0.9317), (1.619, -0.492, 0.2528), (1.619, -1.546, 0.2528), (1.408, -1.762, -0.9317), (1.409, -1.546, -0.9317), (1.408, -1.762, 0.2528), (0.3516, -0.492, -0.9317), (0.3516, -1.762, 0.2528), (0.3516, -1.762, -0.9317), (1.274, -1.762, 0.5962), (1.077, -1.762, 0.7654), (0.88, -1.762, 0.8171), (0.6831, -1.762, 0.7654), (0.4861, -1.762, 0.5962), (1.619, -0.6166, 0.5655), (1.619, -0.7998, 0.7654), (1.619, -1.019, 0.8171), (1.619, -1.238, 0.7654), (1.619, -1.421, 0.5655), (1.412, -0.492, -0.9317), (1.412, -0.492, 0.2528), (1.41, -1.547, 0.2528), (1.412, -0.6166, 0.5655), (1.412, -0.7998, 0.7654), (1.412, -1.019, 0.8171), (1.412, -1.238, 0.7654), (1.412, -1.421, 0.5655), (0.3516, -1.548, 0.2528), (0.3516, -1.548, -0.9317), (1.274, -1.548, 0.5962), (1.077, -1.548, 0.7654), (0.88, -1.548, 0.8171), (0.6831, -1.548, 0.7654), (0.4861, -1.548, 0.5962), (0.3516, -1.548, 0.8171), (0.3516, -0.492, 0.9981), (0.3516, -1.548, 0.9981), (1.412, -0.492, 0.9981), (1.411, -1.548, 0.9981), (0.6343, -1.548, 0.8339), (0.6343, -1.548, 0.9597), (0.6343, -0.4846, 0.8339), (0.6343, -0.4846, 0.9597), (0.7602, -1.548, 0.8339), (0.7602, -1.548, 0.9597), (0.7602, -0.4846, 0.8339), (0.7602, -0.4846, 0.9597), (1.011, -1.548, 0.8339), (1.011, -1.548, 0.9597), (1.011, -0.4846, 0.8339), (1.011, -0.4846, 0.9597), (1.137, -1.548, 0.8339), (1.137, -1.548, 0.9597), (1.137, -0.4846, 0.8339), (1.137, -0.4846, 0.9597)], [], [(13, 8, 4, 12), (15, 44, 46, 29, 28), (5, 1, 0, 17, 16, 22, 21, 20, 19, 18, 14, 12, 4), (15, 44, 45, 43, 37), (1, 3, 2, 0), (7, 6, 2, 3), (7, 5, 4, 8, 11, 27, 26, 25, 24, 23, 10, 9, 6), (40, 41, 42, 36, 43, 45, 47, 30, 38, 39), (1, 5, 7, 3), (23, 24, 32, 31), (27, 11, 30, 35), (11, 8, 13, 30), (26, 27, 35, 34), (24, 25, 33, 32), (10, 23, 31, 29), (9, 10, 29, 28), (25, 26, 34, 33), (12, 14, 30, 13), (14, 18, 38, 30), (18, 19, 39, 38), (16, 17, 37, 36), (19, 20, 40, 39), (20, 21, 41, 40), (21, 22, 42, 41), (22, 16, 36, 42), (46, 29, 31, 32, 33, 34, 35, 30, 47), (45, 44, 46, 47), (48, 49, 51, 50), (62, 63, 61, 60), (54, 55, 53, 52), (56, 57, 59, 58), (50, 54, 52, 48), (55, 51, 49, 53), (58, 62, 60, 56), (63, 59, 57, 61)])
me_cube_001.materials.append(mat_material)
me_cube_001.use_remesh_preserve_volume = False
me_cube_001.use_remesh_preserve_attributes = False
me_cube_001.use_mirror_vertex_groups = False
me_cube_001.update()

# ---- objects
ob_cube_001 = bpy.data.objects.new('Cube.001', me_cube_007)
ob_cube_004 = bpy.data.objects.new('Cube.004', me_cube_006)
ob_cube = bpy.data.objects.new('Cube', me_cube_001)

# ---- transforms, parenting, visibility, modifiers, constraints
ob_cube_001.location = (-0.003738, 0.0007413, 2.091)
ob_cube_001.scale = (0.1082, 0.1082, 0.1082)
ob_cube_001.lineart.crease_threshold = 0.0
ob_cube_004.location = (-0.1539, -0.02099, 1.553)
ob_cube_004.rotation_euler = (0.0, -0.0, -4.712)
ob_cube_004.lineart.crease_threshold = 0.0
ob_cube.location = (0.0, 0.0, 1.002)
ob_cube.lineart.crease_threshold = 0.0

# ---- collection membership
col_collection_1.objects.link(ob_cube_001)
col_collection_1.objects.link(ob_cube_004)
col_collection_1.objects.link(ob_cube)

# ---- scene / render settings (as saved in the file)
scene.frame_start = 1; scene.frame_end = 250; scene.frame_set(1)
scene.render.engine = 'BLENDER_EEVEE_NEXT'
scene.render.resolution_percentage = 50
scene.render.dither_intensity = 0.0
scene.cycles.use_denoising = False
scene.cycles.samples = 128
scene.cycles.sampling_pattern = 'TABULATED_SOBOL'
scene.cycles.light_sampling_threshold = 0.0
scene.cycles.use_adaptive_sampling = False
scene.cycles.use_light_tree = False
scene.cycles.blur_glossy = 0.0
scene.cycles.sample_clamp_indirect = 0.0
scene.view_settings.view_transform = 'Standard'
bpy.context.view_layer.update()

# ---- added for rendering (the .blend has no active camera and no usable light): camera, sun
cam_auto = bpy.data.cameras.new('AutoCamera')
cam_auto.lens = 50.0
cam_auto.sensor_width = 36.0
cam_auto.clip_end = 1000.0
ob_auto_camera = bpy.data.objects.new('AutoCamera', cam_auto)
scene.collection.objects.link(ob_auto_camera)
ob_auto_camera.location = (4.92458, -6.07233, 5.13387)
ob_auto_camera.rotation_euler = (1.09748, -7.21219e-08, 0.694738)
scene.camera = ob_auto_camera
light_auto_sun = bpy.data.lights.new('AutoSun', 'SUN')
light_auto_sun.energy = 3.0
light_auto_sun.angle = 0.0523599
ob_auto_sun = bpy.data.objects.new('AutoSun', light_auto_sun)
scene.collection.objects.link(ob_auto_sun)
ob_auto_sun.rotation_euler = (0.872665, 0.174533, 0.523599)
bpy.context.view_layer.update()
